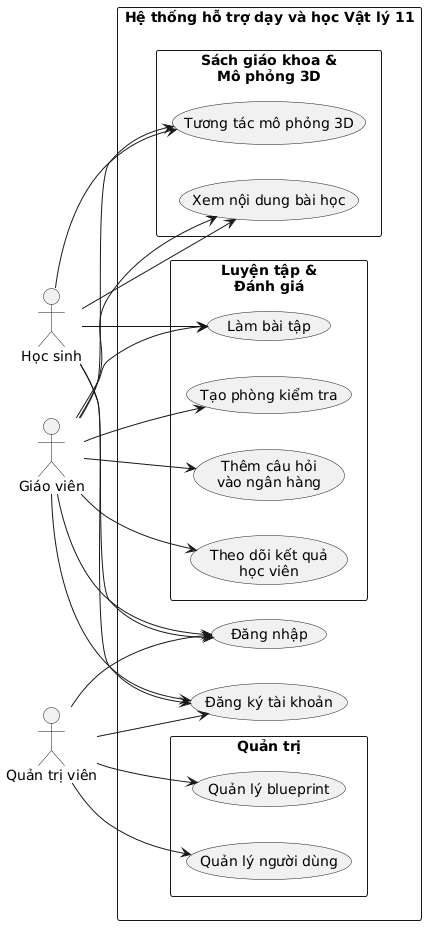

The diagram above was rendered by PlantUML. Its source (embedded in the PNG):
@startuml
left to right direction
actor "Học sinh" as Student
actor "Giáo viên" as Teacher
actor "Quản trị viên" as Admin

rectangle "Hệ thống hỗ trợ dạy và học Vật lý 11" {
  usecase "Đăng nhập" as UC1
  usecase "Đăng ký tài khoản" as UC2
  
  rectangle "Sách giáo khoa &\nMô phỏng 3D" {
    usecase "Xem nội dung bài học" as UC3
    usecase "Tương tác mô phỏng 3D" as UC4
  }
  
  rectangle "Luyện tập &\nĐánh giá" {
    usecase "Làm bài tập" as UC5
    usecase "Tạo phòng kiểm tra" as UC6
    usecase "Theo dõi kết quả\nhọc viên" as UC7
    usecase "Thêm câu hỏi\nvào ngân hàng" as UC8
  }
  
  rectangle "Quản trị" {
    usecase "Quản lý người dùng" as UC9
    usecase "Quản lý blueprint" as UC10
  }
  
  Student --> UC1
  Student --> UC2
  Student --> UC3
  Student --> UC4
  Student --> UC5
  
  Teacher --> UC1
  Teacher --> UC2
  Teacher --> UC3
  Teacher --> UC4
  Teacher --> UC5
  Teacher --> UC6
  Teacher --> UC7
  Teacher --> UC8
  
  Admin --> UC1
  Admin --> UC2
  Admin --> UC9
  Admin --> UC10
}
@enduml